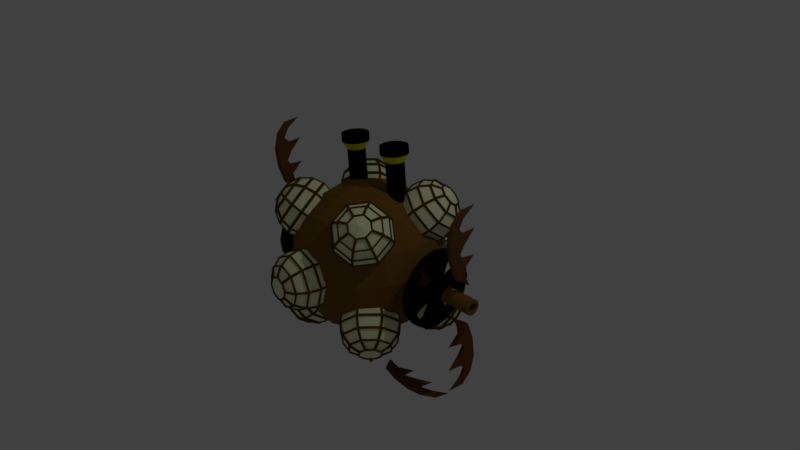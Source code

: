 # Source: Steampunk_Ship.blend  (saved by Blender 2.79.0; exported with 4.5.12 LTS)
import bpy
from mathutils import Matrix  # noqa: F401  (used for matrix-valued properties, if any)

bpy.ops.wm.read_factory_settings(use_empty=True)
scene = bpy.context.scene
scene.name = 'Scene'

# ---- collections
col_collection_1 = bpy.data.collections.new('Collection 1'); scene.collection.children.link(col_collection_1)

# ---- materials (node trees are filled in below, after node groups)
mat_chimney = bpy.data.materials.new('Chimney')
mat_chimney.alpha_threshold = 0.0
mat_chimney.use_transparent_shadow = False
mat_chimney.diffuse_color = (0.0, 0.0, 0.0, 1.0)
mat_chimney.roughness = 0.5
mat_chimney.line_color = (0.0, 0.0, 0.0, 1.0)
mat_chimney_top = bpy.data.materials.new('Chimney Top')
mat_chimney_top.alpha_threshold = 0.0
mat_chimney_top.use_transparent_shadow = False
mat_chimney_top.diffuse_color = (0.8, 0.76, 0.0, 1.0)
mat_chimney_top.roughness = 0.5
mat_frame = bpy.data.materials.new('Frame')
mat_frame.alpha_threshold = 0.0
mat_frame.use_transparent_shadow = False
mat_frame.diffuse_color = (0.1107, 0.05696, 0.01075, 1.0)
mat_frame.roughness = 0.5
mat_glass = bpy.data.materials.new('Glass')
mat_glass.alpha_threshold = 0.0
mat_glass.use_transparent_shadow = False
mat_glass.diffuse_color = (0.9484, 1.0, 0.5986, 1.0)
mat_glass.roughness = 0.5
mat_wing = bpy.data.materials.new('Wing')
mat_wing.alpha_threshold = 0.0
mat_wing.use_transparent_shadow = False
mat_wing.diffuse_color = (0.1574, 0.06719, 0.02378, 1.0)
mat_wing.roughness = 0.5
mat_center = bpy.data.materials.new('Center')
mat_center.alpha_threshold = 0.0
mat_center.use_transparent_shadow = False
mat_center.diffuse_color = (0.2266, 0.1145, 0.02068, 1.0)
mat_center.roughness = 0.5
mat_center.line_color = (0.0, 0.0, 0.0, 1.0)
mat_wheel = bpy.data.materials.new('Wheel')
mat_wheel.alpha_threshold = 0.0
mat_wheel.use_transparent_shadow = False
mat_wheel.diffuse_color = (0.005605, 0.005605, 0.005605, 1.0)
mat_wheel.roughness = 0.5

# ---- material node trees

# ---- world
world_world = bpy.data.worlds.new('World'); scene.world = world_world
world_world.color = (0.05088, 0.05088, 0.05088)
world_world.use_sun_shadow = False
world_world.sun_shadow_jitter_overblur = 0.0
world_world.cycles.sampling_method = 'MANUAL'

# ---- cameras
cam_camera = bpy.data.cameras.new('Camera')
cam_camera.clip_end = 100.0
cam_camera.lens = 35.0
cam_camera.sensor_width = 32.0
cam_camera.sensor_height = 18.0
cam_camera.ortho_scale = 7.314
cam_camera.dof.focus_distance = 0.0
cam_camera.dof.aperture_fstop = 128.0

# ---- lights
light_lamp = bpy.data.lights.new('Lamp', 'POINT')
light_lamp.transmission_factor = 0.0
light_lamp.cutoff_distance = 30.0
light_lamp.energy = 100.0
light_lamp.shadow_buffer_clip_start = 1.001
light_lamp.shadow_soft_size = 0.1
light_lamp.shadow_maximum_resolution = 0.006
light_lamp.use_absolute_resolution = True

# ---- meshes
me_cylinder_003 = bpy.data.meshes.new('Cylinder.003')
me_cylinder_003.from_pydata([(-2.4e-08, 0.18, 0.5), (3.322e-08, 0.12, -0.2), (-0.06888, 0.1663, 0.5), (-0.04592, 0.1109, -0.2), (-0.1273, 0.1273, 0.5), (-0.08485, 0.08485, -0.2), (-0.1663, 0.06888, 0.5), (-0.1109, 0.04592, -0.2), (-0.18, -7.984e-09, 0.5), (-0.12, -5.245e-09, -0.2), (-0.1663, -0.06888, 0.5), (-0.1109, -0.04592, -0.2), (-0.1273, -0.1273, 0.5), (-0.08485, -0.08485, -0.2), (-0.06888, -0.1663, 0.5), (-0.04592, -0.1109, -0.2), (-5.118e-08, -0.18, 0.5), (1.51e-08, -0.12, -0.2), (0.06888, -0.1663, 0.5), (0.04592, -0.1109, -0.2), (0.1273, -0.1273, 0.5), (0.08485, -0.08485, -0.2), (0.1663, -0.06888, 0.5), (0.1109, -0.04592, -0.2), (0.18, 2.03e-09, 0.5), (0.12, 1.431e-09, -0.2), (0.1663, 0.06888, 0.5), (0.1109, 0.04592, -0.2), (0.1273, 0.1273, 0.5), (0.08485, 0.08485, -0.2), (0.06888, 0.1663, 0.5), (0.04592, 0.1109, -0.2), (-2.591e-08, 0.072, 0.5), (-0.02755, 0.06652, 0.5), (-0.02755, 0.06652, -0.2), (2.15e-08, 0.072, -0.2), (-0.05091, 0.05091, 0.5), (-0.05091, 0.05091, -0.2), (-0.06652, 0.02755, 0.5), (-0.06652, 0.02755, -0.2), (-0.072, -2.924e-09, 0.5), (-0.072, -2.924e-09, -0.2), (-0.06652, -0.02755, 0.5), (-0.06652, -0.02755, -0.2), (-0.05091, -0.05091, 0.5), (-0.05091, -0.05091, -0.2), (-0.02755, -0.06652, 0.5), (-0.02755, -0.06652, -0.2), (-3.678e-08, -0.072, 0.5), (1.063e-08, -0.072, -0.2), (0.02755, -0.06652, 0.5), (0.02755, -0.06652, -0.2), (0.05091, -0.05091, 0.5), (0.05091, -0.05091, -0.2), (0.06652, -0.02755, 0.5), (0.06652, -0.02755, -0.2), (0.072, 1.082e-09, 0.5), (0.072, 1.082e-09, -0.2), (0.06652, 0.02755, 0.5), (0.06652, 0.02755, -0.2), (0.05091, 0.05091, 0.5), (0.05091, 0.05091, -0.2), (0.02755, 0.06652, 0.5), (0.02755, 0.06652, -0.2), (-2.4e-08, 0.18, 0.4), (-0.06888, 0.1663, 0.4), (-0.1273, 0.1273, 0.4), (-0.1663, 0.06888, 0.4), (-0.18, -7.984e-09, 0.4), (-0.1663, -0.06888, 0.4), (-0.1273, -0.1273, 0.4), (-0.06888, -0.1663, 0.4), (-5.118e-08, -0.18, 0.4), (0.06888, -0.1663, 0.4), (0.1273, -0.1273, 0.4), (0.1663, -0.06888, 0.4), (0.18, 2.03e-09, 0.4), (0.1663, 0.06888, 0.4), (0.1273, 0.1273, 0.4), (0.06888, 0.1663, 0.4), (-2.869e-08, 0.12, 0.3), (-0.04592, 0.1109, 0.3), (-0.08485, 0.08485, 0.3), (-0.1109, 0.04592, 0.3), (-0.12, -5.245e-09, 0.3), (-0.1109, -0.04592, 0.3), (-0.08485, -0.08485, 0.3), (-0.04592, -0.1109, 0.3), (-4.681e-08, -0.12, 0.3), (0.04592, -0.1109, 0.3), (0.08485, -0.08485, 0.3), (0.1109, -0.04592, 0.3), (0.12, 1.431e-09, 0.3), (0.1109, 0.04592, 0.3), (0.08485, 0.08485, 0.3), (0.04592, 0.1109, 0.3)], [], [(80, 1, 3, 81), (81, 3, 5, 82), (82, 5, 7, 83), (83, 7, 9, 84), (84, 9, 11, 85), (85, 11, 13, 86), (86, 13, 15, 87), (87, 15, 17, 88), (88, 17, 19, 89), (89, 19, 21, 90), (90, 21, 23, 91), (91, 23, 25, 92), (92, 25, 27, 93), (93, 27, 29, 94), (31, 29, 61, 63), (94, 29, 31, 95), (95, 31, 1, 80), (13, 11, 43, 45), (62, 63, 61, 60), (32, 35, 63, 62), (2, 4, 36, 33), (20, 22, 54, 52), (5, 3, 34, 37), (23, 21, 53, 55), (12, 14, 46, 44), (30, 0, 32, 62), (15, 13, 45, 47), (1, 31, 63, 35), (4, 6, 38, 36), (22, 24, 56, 54), (7, 5, 37, 39), (25, 23, 55, 57), (14, 16, 48, 46), (17, 15, 47, 49), (6, 8, 40, 38), (24, 26, 58, 56), (9, 7, 39, 41), (27, 25, 57, 59), (16, 18, 50, 48), (19, 17, 49, 51), (8, 10, 42, 40), (26, 28, 60, 58), (0, 2, 33, 32), (11, 9, 41, 43), (29, 27, 59, 61), (3, 1, 35, 34), (18, 20, 52, 50), (21, 19, 51, 53), (10, 12, 44, 42), (28, 30, 62, 60), (60, 61, 59, 58), (58, 59, 57, 56), (56, 57, 55, 54), (54, 55, 53, 52), (52, 53, 51, 50), (50, 51, 49, 48), (48, 49, 47, 46), (46, 47, 45, 44), (44, 45, 43, 42), (42, 43, 41, 40), (40, 41, 39, 38), (38, 39, 37, 36), (36, 37, 34, 33), (33, 34, 35, 32), (30, 79, 64, 0), (28, 78, 79, 30), (26, 77, 78, 28), (24, 76, 77, 26), (22, 75, 76, 24), (20, 74, 75, 22), (18, 73, 74, 20), (16, 72, 73, 18), (14, 71, 72, 16), (12, 70, 71, 14), (10, 69, 70, 12), (8, 68, 69, 10), (6, 67, 68, 8), (4, 66, 67, 6), (2, 65, 66, 4), (0, 64, 65, 2), (79, 95, 80, 64), (78, 94, 95, 79), (77, 93, 94, 78), (76, 92, 93, 77), (75, 91, 92, 76), (74, 90, 91, 75), (73, 89, 90, 74), (72, 88, 89, 73), (71, 87, 88, 72), (70, 86, 87, 71), (69, 85, 86, 70), (68, 84, 85, 69), (67, 83, 84, 68), (66, 82, 83, 67), (65, 81, 82, 66), (64, 80, 81, 65)])
me_cylinder_003.polygons.foreach_set('material_index', [0, 0, 0, 0, 0, 0, 0, 0, 0, 0, 0, 0, 0, 0, 0, 0, 0, 0, 0, 0, 0, 0, 0, 0, 0, 0, 0, 0, 0, 0, 0, 0, 0, 0, 0, 0, 0, 0, 0, 0, 0, 0, 0, 0, 0, 0, 0, 0, 0, 0, 0, 0, 0, 0, 0, 0, 0, 0, 0, 0, 0, 0, 0, 0, 0, 0, 0, 0, 0, 0, 0, 0, 0, 0, 0, 0, 0, 0, 0, 0, 1, 1, 1, 1, 1, 1, 1, 1, 1, 1, 1, 1, 1, 1, 1, 1])
me_cylinder_003.materials.append(mat_chimney)
me_cylinder_003.materials.append(mat_chimney_top)
me_cylinder_003.use_remesh_preserve_volume = False
me_cylinder_003.use_remesh_preserve_attributes = False
me_cylinder_003.use_mirror_vertex_groups = False
me_cylinder_003.update()
me_cylinder_002 = bpy.data.meshes.new('Cylinder.002')
me_cylinder_002.from_pydata([(-1.671e-07, 0.3, 0.2), (1.474e-07, 0.3, 0.1), (-0.1148, 0.2772, 0.2), (-0.1148, 0.2772, 0.1), (-0.2121, 0.2121, 0.2), (-0.2121, 0.2121, 0.1), (-0.2772, 0.1148, 0.2), (-0.2772, 0.1148, 0.1), (-0.3, -5.412e-08, 0.2), (-0.3, -5.412e-08, 0.1), (-0.2772, -0.1148, 0.2), (-0.2772, -0.1148, 0.1), (-0.2121, -0.2121, 0.2), (-0.2121, -0.2121, 0.1), (-0.1148, -0.2772, 0.2), (-0.1148, -0.2772, 0.1), (-1.318e-07, -0.3, 0.2), (1.827e-07, -0.3, 0.1), (0.1148, -0.2772, 0.2), (0.1148, -0.2772, 0.1), (0.2121, -0.2121, 0.2), (0.2121, -0.2121, 0.1), (0.2772, -0.1148, 0.2), (0.2772, -0.1148, 0.1), (0.3, 4.319e-08, 0.2), (0.3, 4.319e-08, 0.1), (0.2772, 0.1148, 0.2), (0.2772, 0.1148, 0.1), (0.2121, 0.2121, 0.2), (0.2121, 0.2121, 0.1), (0.1148, 0.2772, 0.2), (0.1148, 0.2772, 0.1), (2.037e-07, 2.235e-08, -0.3), (-0.1697, 0.1697, 1.789e-09), (-0.2217, 0.09184, 3.58e-09), (-0.09184, -0.2217, 1.099e-08), (1.716e-07, -0.24, 2.291e-08), (1.434e-07, 0.24, 2.291e-08), (-0.09184, 0.2217, 1.695e-08), (0.24, 3.455e-08, 6.964e-08), (0.2217, 0.09184, 6.608e-08), (-0.2217, -0.09184, -8.341e-09), (-0.1697, -0.1697, 1.789e-09), (0.1697, -0.1697, 4.403e-08), (0.2217, -0.09184, 5.416e-08), (0.09184, 0.2217, 3.483e-08), (-0.24, -4.33e-08, -1.19e-08), (0.09184, -0.2217, 2.887e-08), (0.1697, 0.1697, 4.403e-08), (-0.05672, 0.05673, -0.1673), (-0.0307, -0.07411, -0.1673), (1.895e-07, 0.08022, -0.1673), (0.08022, 2.829e-08, -0.1673), (-0.07411, -0.0307, -0.1673), (0.05673, -0.05673, -0.1673), (0.0307, 0.07412, -0.1673), (-0.07411, 0.0307, -0.1673), (1.989e-07, -0.08022, -0.1673), (-0.0307, 0.07411, -0.1673), (0.07412, 0.0307, -0.1673), (-0.05672, -0.05673, -0.1673), (0.07412, -0.0307, -0.1673), (-0.08022, 2.269e-09, -0.1673), (0.0307, -0.07411, -0.1673), (0.05673, 0.05673, -0.1673)], [], [(0, 1, 3, 2), (2, 3, 5, 4), (4, 5, 7, 6), (6, 7, 9, 8), (8, 9, 11, 10), (10, 11, 13, 12), (12, 13, 15, 14), (14, 15, 17, 16), (16, 17, 19, 18), (18, 19, 21, 20), (20, 21, 23, 22), (22, 23, 25, 24), (24, 25, 27, 26), (26, 27, 29, 28), (56, 49, 32), (28, 29, 31, 30), (30, 31, 1, 0), (0, 2, 4, 6, 8, 10, 12, 14, 16, 18, 20, 22, 24, 26, 28, 30), (57, 50, 32), (58, 51, 32), (59, 52, 32), (60, 53, 32), (61, 54, 32), (51, 55, 32), (62, 56, 32), (63, 57, 32), (64, 59, 32), (49, 58, 32), (50, 60, 32), (52, 61, 32), (53, 62, 32), (54, 63, 32), (55, 64, 32), (31, 29, 48, 45), (21, 19, 47, 43), (11, 9, 46, 41), (25, 23, 44, 39), (15, 13, 42, 35), (5, 3, 38, 33), (29, 27, 40, 48), (19, 17, 36, 47), (9, 7, 34, 46), (1, 31, 45, 37), (23, 21, 43, 44), (13, 11, 41, 42), (27, 25, 39, 40), (3, 1, 37, 38), (17, 15, 35, 36), (7, 5, 33, 34), (45, 48, 64, 55), (43, 47, 63, 54), (41, 46, 62, 53), (39, 44, 61, 52), (35, 42, 60, 50), (33, 38, 58, 49), (48, 40, 59, 64), (47, 36, 57, 63), (46, 34, 56, 62), (37, 45, 55, 51), (44, 43, 54, 61), (42, 41, 53, 60), (40, 39, 52, 59), (38, 37, 51, 58), (36, 35, 50, 57), (34, 33, 49, 56)])
me_cylinder_002.polygons.foreach_set('material_index', [0, 0, 0, 0, 0, 0, 0, 0, 0, 0, 0, 0, 0, 0, 0, 0, 0, 0, 0, 0, 0, 0, 0, 0, 0, 0, 0, 0, 0, 0, 0, 0, 0, 1, 1, 1, 1, 1, 1, 1, 1, 1, 1, 1, 1, 1, 1, 1, 1, 0, 0, 0, 0, 0, 0, 0, 0, 0, 0, 0, 0, 0, 0, 0, 0])
me_cylinder_002.materials.append(mat_frame)
me_cylinder_002.materials.append(mat_glass)
me_cylinder_002.use_remesh_preserve_volume = False
me_cylinder_002.use_remesh_preserve_attributes = False
me_cylinder_002.use_mirror_vertex_groups = False
me_cylinder_002.update()
me_cube_000 = bpy.data.meshes.new('Cube.000')
me_cube_000.from_pydata([(1.427, 0.1425, -0.04273), (1.304, -0.03329, -0.0422), (1.09, -0.009265, -0.04644), (0.9688, -0.006274, -0.04697), (0.7711, -0.0122, -0.04592), (0.5343, 0.02625, -0.0527), (0.6474, 0.005546, -0.04905), (0.8449, -0.06598, -0.03644), (1.176, -0.09004, -0.0322), (0.7819, 0.1612, -0.04603), (1.127, 0.1532, -0.04462), (0.3831, 0.1107, -0.03712), (1.304, -0.02287, 0.01689), (1.09, 0.001154, 0.01265), (0.9688, 0.004145, 0.01212), (0.7711, -0.001783, 0.01317), (0.5343, 0.03667, 0.006388), (0.6474, 0.01597, 0.01004), (0.8449, -0.05556, 0.02265), (1.176, -0.07962, 0.02689), (1.231, -0.1628, -0.01937), (0.5614, -0.09651, -0.03105), (0.5398, -0.1169, 0.003007), (0.523, -0.09726, -0.02767), (0.5387, -0.0926, -0.03174), (1.039, -0.2016, -0.01252), (1.349, -0.06768, -0.03614), (1.381, -0.05792, -0.03398), (0.777, -0.1966, 0.01706), (0.791, -0.1737, -0.01744), (1.231, -0.1524, 0.03972), (1.25, -0.1824, 0.01455), (0.5614, -0.08609, 0.02803), (0.5387, -0.08218, 0.02734), (0.523, -0.08795, 0.02511), (1.039, -0.1912, 0.04657), (1.035, -0.2257, 0.02219), (1.349, -0.05726, 0.02295), (1.375, -0.08193, -0.003163), (1.381, -0.04882, 0.01759), (0.791, -0.1633, 0.04164)], [], [(6, 9, 4), (6, 4, 7, 29, 21), (23, 22, 34, 11), (19, 30, 37, 12), (8, 1, 26, 20), (3, 10, 2), (33, 32, 17, 16), (17, 15, 9), (17, 32, 40, 18, 15), (18, 40, 35, 30, 19, 13, 14), (12, 37, 39, 0), (34, 33, 16, 11), (14, 13, 10), (9, 15, 4), (0, 39, 38, 27), (5, 16, 17, 6), (1, 0, 27, 26), (11, 16, 5), (1, 12, 0), (21, 24, 5, 6), (2, 13, 19, 8), (6, 17, 9), (10, 13, 2), (7, 3, 2, 8, 20, 25, 29), (7, 18, 14, 3), (3, 14, 10), (8, 19, 12, 1), (4, 15, 18, 7), (24, 23, 11, 5), (21, 22, 23, 24), (38, 26, 27), (22, 32, 33, 34), (37, 38, 39), (20, 26, 38, 31), (25, 20, 31, 36), (29, 25, 36, 28), (21, 29, 28, 22), (31, 38, 37, 30), (36, 31, 30, 35), (28, 36, 35, 40), (22, 28, 40, 32)])
me_cube_000.materials.append(mat_wing)
me_cube_000.use_remesh_preserve_volume = False
me_cube_000.use_remesh_preserve_attributes = False
me_cube_000.use_mirror_vertex_groups = False
me_cube_000.update()
me_cube_005 = bpy.data.meshes.new('Cube.005')
me_cube_005.from_pydata([(-1.427, -0.1485, 0.008578), (-1.304, 0.01684, -0.05104), (-1.09, -0.007178, -0.04681), (-0.9688, -0.01017, -0.04628), (-0.7711, -0.00424, -0.04732), (-0.5343, -0.04269, -0.04054), (-0.6474, -0.02199, -0.04419), (-0.8449, 0.04954, -0.05681), (-1.176, 0.07359, -0.06105), (-0.7819, -0.1672, 0.01187), (-1.127, -0.1592, 0.01046), (-0.3831, -0.1167, 0.002965), (-1.304, 0.02726, 0.008047), (-1.09, 0.003241, 0.01228), (-0.9688, 0.0002506, 0.01281), (-0.7711, 0.006179, 0.01176), (-0.5343, -0.03227, 0.01854), (-0.6474, -0.01157, 0.01489), (-0.8449, 0.05996, 0.002282), (-1.176, 0.08401, -0.00196), (-1.231, 0.1463, -0.07387), (-0.5614, 0.08007, -0.06219), (-0.5398, 0.1109, -0.03716), (-0.523, 0.08193, -0.05926), (-0.5387, 0.07616, -0.0615), (-1.039, 0.1852, -0.08072), (-1.349, 0.05124, -0.05711), (-1.381, 0.0428, -0.05174), (-0.777, 0.1906, -0.05122), (-0.791, 0.1573, -0.0758), (-1.231, 0.1568, -0.01479), (-1.25, 0.1764, -0.04871), (-0.5614, 0.09048, -0.003101), (-0.5387, 0.08658, -0.002412), (-0.523, 0.09123, -0.006488), (-1.039, 0.1956, -0.02163), (-1.035, 0.2197, -0.05635), (-1.349, 0.06166, 0.001982), (-1.375, 0.0759, -0.03099), (-1.381, 0.05189, -0.0001725), (-0.791, 0.1677, -0.01671)], [], [(6, 9, 4), (6, 4, 7, 29, 21), (23, 22, 34, 11), (19, 30, 37, 12), (8, 1, 26, 20), (3, 10, 2), (33, 32, 17, 16), (17, 15, 9), (17, 32, 40, 18, 15), (18, 40, 35, 30, 19, 13, 14), (12, 37, 39, 0), (34, 33, 16, 11), (14, 13, 10), (9, 15, 4), (0, 39, 38, 27), (5, 16, 17, 6), (1, 0, 27, 26), (11, 16, 5), (1, 12, 0), (21, 24, 5, 6), (2, 13, 19, 8), (6, 17, 9), (10, 13, 2), (7, 3, 2, 8, 20, 25, 29), (7, 18, 14, 3), (3, 14, 10), (8, 19, 12, 1), (4, 15, 18, 7), (24, 23, 11, 5), (21, 22, 23, 24), (38, 26, 27), (22, 32, 33, 34), (37, 38, 39), (20, 26, 38, 31), (25, 20, 31, 36), (29, 25, 36, 28), (21, 29, 28, 22), (31, 38, 37, 30), (36, 31, 30, 35), (28, 36, 35, 40), (22, 28, 40, 32)])
me_cube_005.materials.append(mat_wing)
me_cube_005.use_remesh_preserve_volume = False
me_cube_005.use_remesh_preserve_attributes = False
me_cube_005.use_mirror_vertex_groups = False
me_cube_005.update()
me_cylinder_005 = bpy.data.meshes.new('Cylinder.005')
me_cylinder_005.from_pydata([(0.2, 0.1, -2.32e-08), (-0.2, 0.1, 7.694e-08), (0.2, 0.09239, 0.03827), (-0.2, 0.09239, 0.03827), (0.2, 0.07071, 0.07071), (-0.2, 0.07071, 0.07071), (0.2, 0.03827, 0.09239), (-0.2, 0.03827, 0.09239), (0.2, -3.124e-08, 0.1), (-0.2, -3.124e-08, 0.1), (0.2, -0.03827, 0.09239), (-0.2, -0.03827, 0.09239), (0.2, -0.07071, 0.07071), (-0.2, -0.07071, 0.07071), (0.2, -0.09239, 0.03827), (-0.2, -0.09239, 0.03827), (0.2, -0.1, -6.184e-08), (-0.2, -0.1, 3.83e-08), (0.2, -0.09239, -0.03827), (-0.2, -0.09239, -0.03827), (0.2, -0.07071, -0.07071), (-0.2, -0.07071, -0.07071), (0.2, -0.03827, -0.09239), (-0.2, -0.03827, -0.09239), (0.2, 2.806e-08, -0.1), (-0.2, 2.806e-08, -0.1), (0.2, 0.03827, -0.09239), (-0.2, 0.03827, -0.09239), (0.2, 0.07071, -0.07071), (-0.2, 0.07071, -0.07071), (0.2, 0.09239, -0.03827), (-0.2, 0.09239, -0.03827), (0.2, 0.06, -3.626e-08), (0.2, 0.05543, 0.02296), (-0.2, 0.05543, 0.02296), (-0.2, 0.06, 7.596e-08), (0.2, 0.04243, 0.04243), (-0.2, 0.04243, 0.04243), (0.2, 0.02296, 0.05543), (-0.2, 0.02296, 0.05543), (0.2, -1.856e-08, 0.06), (-0.2, -1.856e-08, 0.06), (0.2, -0.02296, 0.05543), (-0.2, -0.02296, 0.05543), (0.2, -0.04243, 0.04243), (-0.2, -0.04243, 0.04243), (0.2, -0.05543, 0.02296), (-0.2, -0.05543, 0.02296), (0.2, -0.06, -5.945e-08), (-0.2, -0.06, 5.277e-08), (0.2, -0.05543, -0.02296), (-0.2, -0.05543, -0.02296), (0.2, -0.04243, -0.04243), (-0.2, -0.04243, -0.04243), (0.2, -0.02296, -0.05543), (-0.2, -0.02296, -0.05543), (0.2, 1.702e-08, -0.06), (-0.2, 1.702e-08, -0.06), (0.2, 0.02296, -0.05543), (-0.2, 0.02296, -0.05543), (0.2, 0.04243, -0.04243), (-0.2, 0.04243, -0.04243), (0.2, 0.05543, -0.02296), (-0.2, 0.05543, -0.02296)], [], [(0, 1, 3, 2), (2, 3, 5, 4), (4, 5, 7, 6), (6, 7, 9, 8), (8, 9, 11, 10), (10, 11, 13, 12), (12, 13, 15, 14), (14, 15, 17, 16), (16, 17, 19, 18), (18, 19, 21, 20), (20, 21, 23, 22), (22, 23, 25, 24), (24, 25, 27, 26), (26, 27, 29, 28), (31, 29, 61, 63), (28, 29, 31, 30), (30, 31, 1, 0), (13, 11, 43, 45), (62, 63, 61, 60), (32, 35, 63, 62), (2, 4, 36, 33), (20, 22, 54, 52), (5, 3, 34, 37), (23, 21, 53, 55), (12, 14, 46, 44), (30, 0, 32, 62), (15, 13, 45, 47), (1, 31, 63, 35), (4, 6, 38, 36), (22, 24, 56, 54), (7, 5, 37, 39), (25, 23, 55, 57), (14, 16, 48, 46), (17, 15, 47, 49), (6, 8, 40, 38), (24, 26, 58, 56), (9, 7, 39, 41), (27, 25, 57, 59), (16, 18, 50, 48), (19, 17, 49, 51), (8, 10, 42, 40), (26, 28, 60, 58), (0, 2, 33, 32), (11, 9, 41, 43), (29, 27, 59, 61), (3, 1, 35, 34), (18, 20, 52, 50), (21, 19, 51, 53), (10, 12, 44, 42), (28, 30, 62, 60), (60, 61, 59, 58), (58, 59, 57, 56), (56, 57, 55, 54), (54, 55, 53, 52), (52, 53, 51, 50), (50, 51, 49, 48), (48, 49, 47, 46), (46, 47, 45, 44), (44, 45, 43, 42), (42, 43, 41, 40), (40, 41, 39, 38), (38, 39, 37, 36), (36, 37, 34, 33), (33, 34, 35, 32)])
me_cylinder_005.materials.append(mat_center)
me_cylinder_005.use_remesh_preserve_volume = False
me_cylinder_005.use_remesh_preserve_attributes = False
me_cylinder_005.use_mirror_vertex_groups = False
me_cylinder_005.update()
me_cube_004 = bpy.data.meshes.new('Cube.004')
me_cube_004.from_pydata([(0.04273, 0.1425, 1.227), (0.0422, -0.03329, 1.104), (0.04644, -0.009265, 0.8897), (0.04697, -0.006274, 0.7688), (0.04592, -0.0122, 0.5711), (0.0527, 0.02625, 0.3343), (0.04905, 0.005546, 0.4474), (0.03644, -0.06598, 0.6449), (0.0322, -0.09004, 0.9759), (0.04603, 0.1612, 0.5819), (0.04462, 0.1532, 0.9271), (0.03712, 0.1107, 0.1831), (-0.01689, -0.02287, 1.104), (-0.01265, 0.001154, 0.8897), (-0.01212, 0.004145, 0.7688), (-0.01317, -0.001783, 0.5711), (-0.006388, 0.03667, 0.3343), (-0.01004, 0.01597, 0.4474), (-0.02265, -0.05556, 0.6449), (-0.02689, -0.07962, 0.9759), (0.01937, -0.1628, 1.031), (0.03105, -0.09651, 0.3614), (-0.003007, -0.1169, 0.3398), (0.02767, -0.09726, 0.323), (0.03174, -0.0926, 0.3387), (0.01252, -0.2016, 0.8388), (0.03614, -0.06768, 1.149), (0.03398, -0.05792, 1.181), (-0.01706, -0.1966, 0.577), (0.01744, -0.1737, 0.591), (-0.03972, -0.1524, 1.031), (-0.01455, -0.1824, 1.05), (-0.02803, -0.08609, 0.3614), (-0.02734, -0.08218, 0.3387), (-0.02511, -0.08795, 0.323), (-0.04657, -0.1912, 0.8388), (-0.02219, -0.2257, 0.8352), (-0.02295, -0.05726, 1.149), (0.003163, -0.08193, 1.175), (-0.01759, -0.04882, 1.181), (-0.04164, -0.1633, 0.591)], [], [(6, 9, 4), (6, 4, 7, 29, 21), (23, 22, 34, 11), (19, 30, 37, 12), (8, 1, 26, 20), (3, 10, 2), (33, 32, 17, 16), (17, 15, 9), (17, 32, 40, 18, 15), (18, 40, 35, 30, 19, 13, 14), (12, 37, 39, 0), (34, 33, 16, 11), (14, 13, 10), (9, 15, 4), (0, 39, 38, 27), (5, 16, 17, 6), (1, 0, 27, 26), (11, 16, 5), (1, 12, 0), (21, 24, 5, 6), (2, 13, 19, 8), (6, 17, 9), (10, 13, 2), (7, 3, 2, 8, 20, 25, 29), (7, 18, 14, 3), (3, 14, 10), (8, 19, 12, 1), (4, 15, 18, 7), (24, 23, 11, 5), (21, 22, 23, 24), (38, 26, 27), (22, 32, 33, 34), (37, 38, 39), (20, 26, 38, 31), (25, 20, 31, 36), (29, 25, 36, 28), (21, 29, 28, 22), (31, 38, 37, 30), (36, 31, 30, 35), (28, 36, 35, 40), (22, 28, 40, 32)])
me_cube_004.materials.append(mat_wing)
me_cube_004.use_remesh_preserve_volume = False
me_cube_004.use_remesh_preserve_attributes = False
me_cube_004.use_mirror_vertex_groups = False
me_cube_004.update()
me_cube_001 = bpy.data.meshes.new('Cube.001')
me_cube_001.from_pydata([(-0.008578, -0.1485, -1.227), (0.05104, 0.01684, -1.104), (0.04681, -0.007177, -0.8897), (0.04628, -0.01017, -0.7688), (0.04732, -0.00424, -0.5711), (0.04054, -0.04269, -0.3343), (0.04419, -0.02199, -0.4474), (0.05681, 0.04954, -0.6449), (0.06105, 0.07359, -0.9759), (-0.01187, -0.1672, -0.5819), (-0.01046, -0.1592, -0.9271), (-0.002965, -0.1167, -0.1831), (-0.008046, 0.02726, -1.104), (-0.01228, 0.003242, -0.8897), (-0.01281, 0.0002509, -0.7688), (-0.01176, 0.006179, -0.5711), (-0.01854, -0.03227, -0.3343), (-0.01489, -0.01157, -0.4474), (-0.002281, 0.05996, -0.6449), (0.00196, 0.08401, -0.9759), (0.07387, 0.1463, -1.031), (0.06219, 0.08007, -0.3614), (0.03716, 0.1109, -0.3398), (0.05926, 0.08193, -0.323), (0.0615, 0.07616, -0.3387), (0.08072, 0.1852, -0.8388), (0.05711, 0.05124, -1.149), (0.05174, 0.0428, -1.181), (0.05122, 0.1906, -0.577), (0.0758, 0.1573, -0.591), (0.01479, 0.1568, -1.031), (0.04871, 0.1764, -1.05), (0.003101, 0.09049, -0.3614), (0.002412, 0.08658, -0.3387), (0.006488, 0.09123, -0.323), (0.02163, 0.1956, -0.8388), (0.05635, 0.2197, -0.8352), (-0.001982, 0.06166, -1.149), (0.03099, 0.0759, -1.175), (0.0001727, 0.05189, -1.181), (0.01671, 0.1677, -0.591)], [], [(6, 9, 4), (6, 4, 7, 29, 21), (23, 22, 34, 11), (19, 30, 37, 12), (8, 1, 26, 20), (3, 10, 2), (33, 32, 17, 16), (17, 15, 9), (17, 32, 40, 18, 15), (18, 40, 35, 30, 19, 13, 14), (12, 37, 39, 0), (34, 33, 16, 11), (14, 13, 10), (9, 15, 4), (0, 39, 38, 27), (5, 16, 17, 6), (1, 0, 27, 26), (11, 16, 5), (1, 12, 0), (21, 24, 5, 6), (2, 13, 19, 8), (6, 17, 9), (10, 13, 2), (7, 3, 2, 8, 20, 25, 29), (7, 18, 14, 3), (3, 14, 10), (8, 19, 12, 1), (4, 15, 18, 7), (24, 23, 11, 5), (21, 22, 23, 24), (38, 26, 27), (22, 32, 33, 34), (37, 38, 39), (20, 26, 38, 31), (25, 20, 31, 36), (29, 25, 36, 28), (21, 29, 28, 22), (31, 38, 37, 30), (36, 31, 30, 35), (28, 36, 35, 40), (22, 28, 40, 32)])
me_cube_001.materials.append(mat_wing)
me_cube_001.use_remesh_preserve_volume = False
me_cube_001.use_remesh_preserve_attributes = False
me_cube_001.use_mirror_vertex_groups = False
me_cube_001.update()
me_cube_002 = bpy.data.meshes.new('Cube.002')
me_cube_002.from_pydata([(-0.008578, -0.1485, -1.227), (0.05104, 0.01684, -1.104), (0.04681, -0.007177, -0.8897), (0.04628, -0.01017, -0.7688), (0.04732, -0.00424, -0.5711), (0.04054, -0.04269, -0.3343), (0.04419, -0.02199, -0.4474), (0.05681, 0.04954, -0.6449), (0.06105, 0.07359, -0.9759), (-0.01187, -0.1672, -0.5819), (-0.01046, -0.1592, -0.9271), (-0.002965, -0.1167, -0.1831), (-0.008046, 0.02726, -1.104), (-0.01228, 0.003242, -0.8897), (-0.01281, 0.0002509, -0.7688), (-0.01176, 0.006179, -0.5711), (-0.01854, -0.03227, -0.3343), (-0.01489, -0.01157, -0.4474), (-0.002281, 0.05996, -0.6449), (0.00196, 0.08401, -0.9759), (0.07387, 0.1463, -1.031), (0.06219, 0.08007, -0.3614), (0.03716, 0.1109, -0.3398), (0.05926, 0.08193, -0.323), (0.0615, 0.07616, -0.3387), (0.08072, 0.1852, -0.8388), (0.05711, 0.05124, -1.149), (0.05174, 0.0428, -1.181), (0.05122, 0.1906, -0.577), (0.0758, 0.1573, -0.591), (0.01479, 0.1568, -1.031), (0.04871, 0.1764, -1.05), (0.003101, 0.09049, -0.3614), (0.002412, 0.08658, -0.3387), (0.006488, 0.09123, -0.323), (0.02163, 0.1956, -0.8388), (0.05635, 0.2197, -0.8352), (-0.001982, 0.06166, -1.149), (0.03099, 0.0759, -1.175), (0.0001727, 0.05189, -1.181), (0.01671, 0.1677, -0.591)], [], [(6, 9, 4), (6, 4, 7, 29, 21), (23, 22, 34, 11), (19, 30, 37, 12), (8, 1, 26, 20), (3, 10, 2), (33, 32, 17, 16), (17, 15, 9), (17, 32, 40, 18, 15), (18, 40, 35, 30, 19, 13, 14), (12, 37, 39, 0), (34, 33, 16, 11), (14, 13, 10), (9, 15, 4), (0, 39, 38, 27), (5, 16, 17, 6), (1, 0, 27, 26), (11, 16, 5), (1, 12, 0), (21, 24, 5, 6), (2, 13, 19, 8), (6, 17, 9), (10, 13, 2), (7, 3, 2, 8, 20, 25, 29), (7, 18, 14, 3), (3, 14, 10), (8, 19, 12, 1), (4, 15, 18, 7), (24, 23, 11, 5), (21, 22, 23, 24), (38, 26, 27), (22, 32, 33, 34), (37, 38, 39), (20, 26, 38, 31), (25, 20, 31, 36), (29, 25, 36, 28), (21, 29, 28, 22), (31, 38, 37, 30), (36, 31, 30, 35), (28, 36, 35, 40), (22, 28, 40, 32)])
me_cube_002.materials.append(mat_wing)
me_cube_002.use_remesh_preserve_volume = False
me_cube_002.use_remesh_preserve_attributes = False
me_cube_002.use_mirror_vertex_groups = False
me_cube_002.update()
me_cube_003 = bpy.data.meshes.new('Cube.003')
me_cube_003.from_pydata([(0.04273, 0.1425, 1.227), (0.0422, -0.03329, 1.104), (0.04644, -0.009265, 0.8897), (0.04697, -0.006274, 0.7688), (0.04592, -0.0122, 0.5711), (0.0527, 0.02625, 0.3343), (0.04905, 0.005546, 0.4474), (0.03644, -0.06598, 0.6449), (0.0322, -0.09004, 0.9759), (0.04603, 0.1612, 0.5819), (0.04462, 0.1532, 0.9271), (0.03712, 0.1107, 0.1831), (-0.01689, -0.02287, 1.104), (-0.01265, 0.001154, 0.8897), (-0.01212, 0.004145, 0.7688), (-0.01317, -0.001783, 0.5711), (-0.006388, 0.03667, 0.3343), (-0.01004, 0.01597, 0.4474), (-0.02265, -0.05556, 0.6449), (-0.02689, -0.07962, 0.9759), (0.01937, -0.1628, 1.031), (0.03105, -0.09651, 0.3614), (-0.003007, -0.1169, 0.3398), (0.02767, -0.09726, 0.323), (0.03174, -0.0926, 0.3387), (0.01252, -0.2016, 0.8388), (0.03614, -0.06768, 1.149), (0.03398, -0.05792, 1.181), (-0.01706, -0.1966, 0.577), (0.01744, -0.1737, 0.591), (-0.03972, -0.1524, 1.031), (-0.01455, -0.1824, 1.05), (-0.02803, -0.08609, 0.3614), (-0.02734, -0.08218, 0.3387), (-0.02511, -0.08795, 0.323), (-0.04657, -0.1912, 0.8388), (-0.02219, -0.2257, 0.8352), (-0.02295, -0.05726, 1.149), (0.003163, -0.08193, 1.175), (-0.01759, -0.04882, 1.181), (-0.04164, -0.1633, 0.591)], [], [(6, 9, 4), (6, 4, 7, 29, 21), (23, 22, 34, 11), (19, 30, 37, 12), (8, 1, 26, 20), (3, 10, 2), (33, 32, 17, 16), (17, 15, 9), (17, 32, 40, 18, 15), (18, 40, 35, 30, 19, 13, 14), (12, 37, 39, 0), (34, 33, 16, 11), (14, 13, 10), (9, 15, 4), (0, 39, 38, 27), (5, 16, 17, 6), (1, 0, 27, 26), (11, 16, 5), (1, 12, 0), (21, 24, 5, 6), (2, 13, 19, 8), (6, 17, 9), (10, 13, 2), (7, 3, 2, 8, 20, 25, 29), (7, 18, 14, 3), (3, 14, 10), (8, 19, 12, 1), (4, 15, 18, 7), (24, 23, 11, 5), (21, 22, 23, 24), (38, 26, 27), (22, 32, 33, 34), (37, 38, 39), (20, 26, 38, 31), (25, 20, 31, 36), (29, 25, 36, 28), (21, 29, 28, 22), (31, 38, 37, 30), (36, 31, 30, 35), (28, 36, 35, 40), (22, 28, 40, 32)])
me_cube_003.materials.append(mat_wing)
me_cube_003.use_remesh_preserve_volume = False
me_cube_003.use_remesh_preserve_attributes = False
me_cube_003.use_mirror_vertex_groups = False
me_cube_003.update()
me_cylinder_001 = bpy.data.meshes.new('Cylinder.001')
me_cylinder_001.from_pydata([(-0.2, 0.1, -1.51e-08), (0.2, 0.1, 1.51e-08), (-0.2, 0.09239, -0.03827), (0.2, 0.09239, -0.03827), (-0.2, 0.07071, -0.07071), (0.2, 0.07071, -0.07071), (-0.2, 0.03827, -0.09239), (0.2, 0.03827, -0.09239), (-0.2, -4.371e-09, -0.1), (0.2, -4.371e-09, -0.1), (-0.2, -0.03827, -0.09239), (0.2, -0.03827, -0.09239), (-0.2, -0.07071, -0.07071), (0.2, -0.07071, -0.07071), (-0.2, -0.09239, -0.03827), (0.2, -0.09239, -0.03827), (-0.2, -0.1, -3.02e-08), (0.2, -0.1, 0.0), (-0.2, -0.09239, 0.03827), (0.2, -0.09239, 0.03827), (-0.2, -0.07071, 0.07071), (0.2, -0.07071, 0.07071), (-0.2, -0.03827, 0.09239), (0.2, -0.03827, 0.09239), (-0.2, 1.192e-09, 0.1), (0.2, 1.192e-09, 0.1), (-0.2, 0.03827, 0.09239), (0.2, 0.03827, 0.09239), (-0.2, 0.07071, 0.07071), (0.2, 0.07071, 0.07071), (-0.2, 0.09239, 0.03827), (0.2, 0.09239, 0.03827), (-0.2, 0.06, -1.279e-08), (-0.2, 0.05543, -0.02296), (0.2, 0.05543, -0.02296), (0.2, 0.06, 5.334e-09), (-0.2, 0.04243, -0.04243), (0.2, 0.04243, -0.04243), (-0.2, 0.02296, -0.05543), (0.2, 0.02296, -0.05543), (-0.2, -2.436e-09, -0.06), (0.2, -2.436e-09, -0.06), (-0.2, -0.02296, -0.05543), (0.2, -0.02296, -0.05543), (-0.2, -0.04243, -0.04243), (0.2, -0.04243, -0.04243), (-0.2, -0.05543, -0.02296), (0.2, -0.05543, -0.02296), (-0.2, -0.06, -2.184e-08), (0.2, -0.06, -3.725e-09), (-0.2, -0.05543, 0.02296), (0.2, -0.05543, 0.02296), (-0.2, -0.04243, 0.04243), (0.2, -0.04243, 0.04243), (-0.2, -0.02296, 0.05543), (0.2, -0.02296, 0.05543), (-0.2, 9.018e-10, 0.06), (0.2, 9.018e-10, 0.06), (-0.2, 0.02296, 0.05543), (0.2, 0.02296, 0.05543), (-0.2, 0.04243, 0.04243), (0.2, 0.04243, 0.04243), (-0.2, 0.05543, 0.02296), (0.2, 0.05543, 0.02296)], [], [(0, 1, 3, 2), (2, 3, 5, 4), (4, 5, 7, 6), (6, 7, 9, 8), (8, 9, 11, 10), (10, 11, 13, 12), (12, 13, 15, 14), (14, 15, 17, 16), (16, 17, 19, 18), (18, 19, 21, 20), (20, 21, 23, 22), (22, 23, 25, 24), (24, 25, 27, 26), (26, 27, 29, 28), (31, 29, 61, 63), (28, 29, 31, 30), (30, 31, 1, 0), (13, 11, 43, 45), (62, 63, 61, 60), (32, 35, 63, 62), (2, 4, 36, 33), (20, 22, 54, 52), (5, 3, 34, 37), (23, 21, 53, 55), (12, 14, 46, 44), (30, 0, 32, 62), (15, 13, 45, 47), (1, 31, 63, 35), (4, 6, 38, 36), (22, 24, 56, 54), (7, 5, 37, 39), (25, 23, 55, 57), (14, 16, 48, 46), (17, 15, 47, 49), (6, 8, 40, 38), (24, 26, 58, 56), (9, 7, 39, 41), (27, 25, 57, 59), (16, 18, 50, 48), (19, 17, 49, 51), (8, 10, 42, 40), (26, 28, 60, 58), (0, 2, 33, 32), (11, 9, 41, 43), (29, 27, 59, 61), (3, 1, 35, 34), (18, 20, 52, 50), (21, 19, 51, 53), (10, 12, 44, 42), (28, 30, 62, 60), (60, 61, 59, 58), (58, 59, 57, 56), (56, 57, 55, 54), (54, 55, 53, 52), (52, 53, 51, 50), (50, 51, 49, 48), (48, 49, 47, 46), (46, 47, 45, 44), (44, 45, 43, 42), (42, 43, 41, 40), (40, 41, 39, 38), (38, 39, 37, 36), (36, 37, 34, 33), (33, 34, 35, 32)])
me_cylinder_001.materials.append(mat_center)
me_cylinder_001.use_remesh_preserve_volume = False
me_cylinder_001.use_remesh_preserve_attributes = False
me_cylinder_001.use_mirror_vertex_groups = False
me_cylinder_001.update()
me_cylinder_004 = bpy.data.meshes.new('Cylinder.004')
me_cylinder_004.from_pydata([(0.05, 0.5, -2.881e-08), (0.05, 5.962e-09, 0.5), (0.05, 0.1913, 0.4619), (0.05, 0.3536, 0.3536), (0.05, 0.4619, 0.1913), (0.05, 0.1628, 0.3498), (0.05, 0.1006, 0.05378), (0.05, 0.3424, 0.168), (0.05, 0.04516, 0.121), (0.05, 0.05348, 0.0739), (0.05, 0.3535, 0.212), (0.05, 0.2103, 0.3603), (0.05, 0.2978, 0.3011), (0.05, 0.0183, 0.03805), (0.05, 0.04216, -2.881e-08), (-0.05, 0.5, 2.881e-08), (0.05, 1.616e-22, 0.04222), (0.05, 0.03748, 0.01941), (-0.05, 1.967e-21, 0.5), (-0.05, 0.1913, 0.4619), (-0.05, 0.3536, 0.3536), (-0.05, 0.4619, 0.1913), (-0.05, 0.1628, 0.3498), (-0.05, 0.1006, 0.05378), (-0.05, 0.3424, 0.168), (-0.05, 0.04516, 0.121), (-0.05, 0.05348, 0.0739), (-0.05, 0.3535, 0.212), (-0.05, 0.2103, 0.3603), (-0.05, 0.2978, 0.3011), (-0.05, 0.0183, 0.03805), (-0.05, 0.04216, 2.881e-08), (-0.05, 1.616e-22, 0.04222), (-0.05, 0.03748, 0.01941)], [], [(12, 10, 3), (2, 5, 11, 3), (10, 7, 4), (0, 6, 17, 14), (12, 3, 11), (0, 4, 7, 6), (8, 1, 16, 13, 9), (9, 13, 17, 6), (8, 5, 2, 1), (29, 20, 27), (19, 20, 28, 22), (21, 24, 27), (15, 31, 33, 23), (29, 28, 20), (15, 23, 24, 21), (25, 26, 30, 32, 18), (26, 23, 33, 30), (25, 18, 19, 22), (10, 12, 29, 27), (3, 4, 21, 20), (12, 11, 28, 29), (4, 0, 15, 21), (11, 5, 22, 28), (13, 16, 32, 30), (6, 7, 24, 23), (7, 10, 27, 24), (14, 17, 33, 31), (8, 9, 26, 25), (5, 8, 25, 22), (1, 2, 19, 18), (9, 6, 23, 26), (17, 13, 30, 33), (2, 3, 20, 19), (10, 4, 3), (21, 27, 20)])
me_cylinder_004.materials.append(mat_wheel)
me_cylinder_004.use_remesh_preserve_volume = False
me_cylinder_004.use_remesh_preserve_attributes = False
me_cylinder_004.use_mirror_vertex_groups = False
me_cylinder_004.update()
me_cylinder = bpy.data.meshes.new('Cylinder')
me_cylinder.from_pydata([(0.05, 0.5, 3.775e-09), (0.05, 5.962e-09, 0.5), (0.05, 0.1913, 0.4619), (0.05, 0.3536, 0.3536), (0.05, 0.4619, 0.1913), (0.05, 0.1628, 0.3498), (0.05, 0.1006, 0.05378), (0.05, 0.3424, 0.168), (0.05, 0.04516, 0.121), (0.05, 0.05348, 0.0739), (0.05, 0.3535, 0.212), (0.05, 0.2103, 0.3603), (0.05, 0.2978, 0.3011), (0.05, 0.0183, 0.03805), (0.05, 0.04216, 3.775e-09), (-0.05, 0.5, -3.775e-09), (0.05, 0.0, 0.04222), (0.05, 0.03748, 0.01941), (-0.05, 0.0, 0.5), (-0.05, 0.1913, 0.4619), (-0.05, 0.3536, 0.3536), (-0.05, 0.4619, 0.1913), (-0.05, 0.1628, 0.3498), (-0.05, 0.1006, 0.05378), (-0.05, 0.3424, 0.168), (-0.05, 0.04516, 0.121), (-0.05, 0.05348, 0.0739), (-0.05, 0.3535, 0.212), (-0.05, 0.2103, 0.3603), (-0.05, 0.2978, 0.3011), (-0.05, 0.0183, 0.03805), (-0.05, 0.04216, -3.775e-09), (-0.05, 0.0, 0.04222), (-0.05, 0.03748, 0.01941)], [], [(12, 10, 3), (2, 5, 11, 3), (10, 7, 4), (0, 6, 17, 14), (12, 3, 11), (0, 4, 7, 6), (8, 1, 16, 13, 9), (9, 13, 17, 6), (8, 5, 2, 1), (29, 20, 27), (19, 20, 28, 22), (21, 24, 27), (15, 31, 33, 23), (29, 28, 20), (15, 23, 24, 21), (25, 26, 30, 32, 18), (26, 23, 33, 30), (25, 18, 19, 22), (10, 12, 29, 27), (3, 4, 21, 20), (12, 11, 28, 29), (4, 0, 15, 21), (11, 5, 22, 28), (13, 16, 32, 30), (6, 7, 24, 23), (7, 10, 27, 24), (14, 17, 33, 31), (8, 9, 26, 25), (5, 8, 25, 22), (1, 2, 19, 18), (9, 6, 23, 26), (17, 13, 30, 33), (2, 3, 20, 19), (10, 4, 3), (21, 27, 20)])
me_cylinder.materials.append(mat_wheel)
me_cylinder.use_remesh_preserve_volume = False
me_cylinder.use_remesh_preserve_attributes = False
me_cylinder.use_mirror_vertex_groups = False
me_cylinder.update()
me_sphere_001 = bpy.data.meshes.new('Sphere.001')
me_sphere_001.from_pydata([(0.1466, 0.0, 0.3804), (0.2828, 2.844e-08, 0.2828), (0.3696, 4.598e-09, 0.1531), (0.4, 4.598e-09, -1.748e-08), (0.3696, 4.598e-09, -0.1531), (0.0, -0.1466, 0.3804), (-1.066e-07, -0.2828, 0.2828), (-1.185e-07, -0.3696, 0.1531), (-1.304e-07, -0.4, -1.748e-08), (-1.185e-07, -0.3696, -0.1531), (0.0155, -0.1531, 0.3638), (0.4, 0.0, 0.0176), (0.0, -0.4, 0.0176), (0.0155, -0.2828, 0.3004), (0.0155, -0.3696, 0.1707), (0.3696, 0.0, -0.1317), (0.0, -0.3696, -0.1317), (0.0155, -0.3696, -0.1317), (0.0155, -0.4, 0.0176), (0.01484, -0.1466, 0.3804), (0.3696, 0.0, 0.1707), (0.0, -0.3696, 0.1707), (0.0155, -0.2828, 0.2828), (0.2828, 0.0, 0.3004), (0.0, -0.2828, 0.3004), (0.0155, -0.3696, 0.1531), (0.0155, -0.4, -1.748e-08), (0.1531, 5.228e-08, 0.3638), (-2.907e-08, -0.1531, 0.3638), (0.0155, -0.3696, -0.1531), (0.3696, -0.0155, -0.1531), (0.4, -0.0155, -1.705e-08), (0.3696, -0.0155, 0.1531), (0.2828, -0.0155, 0.2828), (0.1466, -0.01484, 0.3804), (0.4, -0.0155, 0.0176), (0.3696, -0.0155, -0.1317), (0.3696, -0.0155, 0.1707), (0.2828, -0.0155, 0.3004), (0.1531, -0.0155, 0.3638), (0.2719, -0.25, -0.1532), (0.2719, -0.25, 0.1529), (0.1138, -0.09279, 0.3803), (0.2935, -0.2715, 0.01745), (0.2719, -0.25, -0.1318), (0.2719, -0.25, 0.1705), (0.2106, -0.1887, 0.3003), (0.1189, -0.09691, 0.3637), (0.2935, -0.2715, -0.0001503), (0.2106, -0.1887, 0.2827), (0.2517, -0.2702, -0.153), (0.2517, -0.2702, 0.1532), (0.09444, -0.1122, 0.3805), (0.09862, -0.1171, 0.364), (0.1904, -0.2089, 0.3006), (0.2517, -0.2702, -0.1315), (0.2517, -0.2702, 0.1708), (0.2732, -0.2917, 0.01772), (0.1904, -0.2089, 0.283), (0.2732, -0.2917, 0.0001203), (0.0155, -0.2764, 0.3036), (0.2764, 0.0, 0.3036), (0.0, -0.2764, 0.3036), (0.2764, -0.0155, 0.3036), (0.206, -0.1841, 0.3035), (0.1858, -0.2043, 0.3037), (0.0155, -0.3652, 0.1763), (0.3652, 0.0, 0.1763), (0.0, -0.3652, 0.1763), (0.3652, -0.0155, 0.1763), (0.2689, -0.2469, 0.1761), (0.2486, -0.2671, 0.1764), (0.3985, 0.0, 0.02438), (0.0, -0.3985, 0.02438), (0.0155, -0.3985, 0.02438), (0.3985, -0.0155, 0.02438), (0.2924, -0.2704, 0.02423), (0.2721, -0.2907, 0.0245), (0.0155, -0.1531, 0.3796), (0.1531, 0.0, 0.3796), (0.0, -0.1531, 0.3796), (0.1531, -0.0155, 0.3796), (0.1189, -0.09691, 0.3794), (0.09862, -0.1171, 0.3797), (0.005089, -0.3896, -0.01358), (0.005089, -0.3592, -0.1452), (0.09372, -0.09213, 0.3668), (0.0, 0.0, 0.4063), (0.1362, 0.0, 0.3668), (0.08821, -0.1068, 0.3504), (0.005089, -0.1427, 0.3503), (0.2413, -0.2599, -0.1451), (0.0, -0.1362, 0.3668), (0.004431, -0.1362, 0.3668), (0.18, -0.1985, 0.2694), (0.005089, -0.2725, 0.2693), (0.2628, -0.2814, -0.01346), (0.2831, -0.2612, -0.01373), (0.3896, -0.005149, -0.01358), (0.2002, -0.1783, 0.2691), (0.2724, -0.005149, 0.2693), (0.1362, -0.004491, 0.3668), (0.3591, -0.005149, -0.1452), (0.3591, -0.005149, 0.1395), (0.2615, -0.2396, 0.1393), (0.2615, -0.2396, -0.1454), (0.1427, -0.005149, 0.3503), (0.1085, -0.08655, 0.3501), (0.005089, -0.3592, 0.1395), (0.2413, -0.2599, 0.1396), (0.005089, -0.266, 0.29), (0.2659, -0.005149, 0.29), (0.1956, -0.1737, 0.2899), (0.1754, -0.194, 0.2902), (0.005089, -0.3549, 0.1627), (0.3548, -0.005149, 0.1627), (0.2585, -0.2366, 0.1626), (0.2382, -0.2568, 0.1628), (0.005089, -0.3881, 0.0108), (0.3881, -0.005149, 0.0108), (0.282, -0.2601, 0.01065), (0.2617, -0.2803, 0.01092)], [], [(50, 55, 17, 29), (83, 78, 10, 53), (69, 33, 100, 115), (70, 71, 56, 45), (64, 65, 54, 46), (77, 51, 109, 121), (48, 59, 55, 44), (10, 60, 110, 90), (74, 73, 12, 18), (78, 80, 28, 10), (26, 8, 16, 17), (66, 68, 21, 14), (34, 0, 88, 101), (58, 54, 13, 22), (29, 17, 16, 9), (76, 77, 57, 43), (59, 57, 18, 26), (22, 13, 24, 6), (45, 56, 51, 41), (26, 18, 12, 8), (44, 55, 50, 40), (71, 66, 14, 56), (36, 31, 98, 102), (25, 14, 21, 7), (43, 57, 59, 48), (77, 74, 18, 57), (60, 10, 28, 62), (82, 83, 53, 47), (51, 56, 14, 25), (61, 27, 39, 63), (2, 20, 37, 32), (3, 11, 35, 31), (1, 23, 38, 33), (4, 15, 36, 30), (72, 75, 35, 11), (67, 69, 37, 20), (3, 31, 36, 15), (79, 81, 39, 27), (41, 76, 120, 104), (32, 37, 45, 41), (31, 35, 43, 48), (33, 38, 46, 49), (30, 36, 44, 40), (75, 76, 43, 35), (69, 70, 45, 37), (33, 49, 99, 100), (81, 82, 47, 39), (46, 54, 58, 49), (38, 63, 64, 46), (23, 61, 63, 38), (13, 60, 62, 24), (54, 65, 60, 13), (47, 53, 65, 64), (75, 32, 103, 119), (1, 33, 69, 67), (22, 66, 114, 95), (22, 6, 68, 66), (49, 58, 71, 70), (25, 74, 118, 108), (2, 32, 75, 72), (31, 48, 97, 98), (41, 51, 77, 76), (25, 7, 73, 74), (34, 42, 82, 81), (0, 34, 81, 79), (42, 52, 83, 82), (19, 5, 80, 78), (52, 19, 78, 83), (87, 86, 101, 88), (87, 92, 93, 86), (113, 89, 90, 110), (96, 84, 85, 91), (111, 106, 107, 112), (98, 97, 105, 102), (100, 99, 116, 115), (94, 95, 114, 117), (103, 104, 120, 119), (109, 108, 118, 121), (5, 19, 93, 92), (76, 75, 119, 120), (49, 70, 116, 99), (52, 42, 86), (58, 22, 95, 94), (32, 41, 104, 103), (53, 10, 90, 89), (71, 58, 94, 117), (63, 39, 106, 111), (74, 77, 121, 118), (42, 34, 101, 86), (70, 69, 115, 116), (48, 44, 105, 97), (47, 64, 112, 107), (26, 17, 85, 84), (55, 59, 96, 91), (65, 53, 89, 113), (44, 36, 102, 105), (66, 71, 117, 114), (64, 63, 111, 112), (51, 25, 108, 109), (59, 26, 84, 96), (17, 55, 91, 85), (19, 52, 86, 93), (39, 47, 107, 106), (60, 65, 113, 110)])
me_sphere_001.polygons.foreach_set('material_index', [1, 1, 1, 1, 1, 1, 1, 1, 1, 1, 1, 1, 1, 1, 1, 1, 1, 1, 1, 1, 1, 1, 1, 1, 1, 1, 1, 1, 1, 1, 1, 1, 1, 1, 1, 1, 1, 1, 1, 1, 1, 1, 1, 1, 1, 1, 1, 1, 1, 1, 1, 1, 1, 1, 1, 1, 1, 1, 1, 1, 1, 1, 1, 1, 1, 1, 1, 1, 0, 0, 0, 0, 0, 0, 0, 0, 0, 0, 1, 1, 1, 1, 1, 1, 1, 1, 1, 1, 1, 1, 1, 1, 1, 1, 1, 1, 1, 1, 1, 1, 1, 1, 1, 1])
me_sphere_001.materials.append(mat_glass)
me_sphere_001.materials.append(mat_frame)
me_sphere_001.use_remesh_preserve_volume = False
me_sphere_001.use_remesh_preserve_attributes = False
me_sphere_001.use_mirror_vertex_groups = False
me_sphere_001.update()
me_sphere = bpy.data.meshes.new('Sphere')
me_sphere.from_pydata([(0.0, -0.7071, 0.7071), (0.0, -0.3827, 0.9239), (0.0, 0.3827, 0.9239), (0.0, 0.9239, 0.3827), (0.1464, -0.9239, 0.3536), (0.2706, -0.7071, 0.6533), (0.3536, -0.3827, 0.8536), (0.3827, 3.327e-09, 0.9239), (0.3536, 0.3827, 0.8536), (0.2706, 0.7071, 0.6533), (0.1464, 0.9239, 0.3536), (0.2706, -0.9239, 0.2706), (0.5, -0.7071, 0.5), (0.6533, -0.3827, 0.6533), (0.7071, 1.28e-08, 0.7071), (0.6533, 0.3827, 0.6533), (0.5, 0.7071, 0.5), (0.2706, 0.9239, 0.2706), (0.3536, -0.9239, 0.1464), (0.6533, -0.7071, 0.2706), (0.8536, -0.3827, 0.3536), (0.9239, 2.698e-08, 0.3827), (0.8536, 0.3827, 0.3536), (0.6533, 0.7071, 0.2706), (0.3536, 0.9239, 0.1464), (0.3827, -0.9239, 9.032e-08), (0.7071, -0.7071, 4.019e-08), (0.9239, -0.3827, -5.234e-09), (1.0, 4.371e-08, 1.149e-08), (0.9239, 0.3827, 2.822e-08), (0.7071, 0.7071, 1.02e-07), (0.3827, 0.9239, 9.658e-08), (0.3536, -0.9239, -0.1464), (0.6533, -0.7071, -0.2706), (0.8536, -0.3827, -0.3536), (0.9239, 6.044e-08, -0.3827), (0.8536, 0.3827, -0.3536), (0.6533, 0.7071, -0.2706), (0.3536, 0.9239, -0.1464), (0.2706, -0.9239, -0.2706), (0.5, -0.7071, -0.5), (0.6533, -0.3827, -0.6533), (0.7071, 7.462e-08, -0.7071), (0.6533, 0.3827, -0.6533), (0.5, 0.7071, -0.5), (0.2706, 0.9239, -0.2706), (0.1464, -0.9239, -0.3536), (0.2706, -0.7071, -0.6533), (0.3536, -0.3827, -0.8536), (0.3827, 8.41e-08, -0.9239), (0.3536, 0.3827, -0.8536), (0.2706, 0.7071, -0.6533), (0.1464, 0.9239, -0.3536), (-7.268e-08, -0.9239, -0.3827), (-2.664e-07, -0.7071, -0.7071), (-2.962e-07, -0.3827, -0.9239), (-3.26e-07, 8.742e-08, -1.0), (-2.962e-07, 0.3827, -0.9239), (-2.664e-07, 0.7071, -0.7071), (-1.621e-07, 0.9239, -0.3827), (-0.1464, -0.9239, -0.3536), (-0.2706, -0.7071, -0.6533), (-0.3536, -0.3827, -0.8536), (-0.3827, 8.41e-08, -0.9239), (-0.3536, 0.3827, -0.8536), (-0.2706, 0.7071, -0.6533), (-0.1464, 0.9239, -0.3536), (-0.2706, -0.9239, -0.2706), (-0.5, -0.7071, -0.5), (-0.6533, -0.3827, -0.6533), (-0.7071, 7.462e-08, -0.7071), (-0.6533, 0.3827, -0.6533), (-0.5, 0.7071, -0.5), (-0.2706, 0.9239, -0.2706), (-0.3536, -0.9239, -0.1464), (-0.6533, -0.7071, -0.2706), (-0.8536, -0.3827, -0.3536), (-0.9239, 6.044e-08, -0.3827), (-0.8536, 0.3827, -0.3536), (-0.6533, 0.7071, -0.2706), (-0.3536, 0.9239, -0.1464), (-0.3827, -0.9239, 2.095e-07), (-0.7071, -0.7071, 4.574e-07), (-0.9239, -0.3827, 5.014e-07), (-1.0, 4.371e-08, 6.075e-07), (-0.9239, 0.3827, 5.349e-07), (-0.7071, 0.7071, 5.192e-07), (-0.3827, 0.9239, 3.797e-07), (-0.3536, -0.9239, 0.1464), (-0.6533, -0.7071, 0.2706), (-0.8536, -0.3827, 0.3536), (-0.9239, 2.698e-08, 0.3827), (-0.8536, 0.3827, 0.3536), (-0.6533, 0.7071, 0.2706), (-0.3536, 0.9239, 0.1464), (-0.2706, -0.9239, 0.2706), (-0.5, -0.7071, 0.5), (-0.6533, -0.3827, 0.6533), (-0.7071, 1.28e-08, 0.7071), (-0.6533, 0.3827, 0.6533), (-0.5, 0.7071, 0.5), (-0.2706, 0.9239, 0.2706), (-0.1464, -0.9239, 0.3536), (-0.2706, -0.7071, 0.6533), (-0.3536, -0.3827, 0.8536), (-0.3827, 3.327e-09, 0.9239), (-0.3536, 0.3827, 0.8536), (-0.2706, 0.7071, 0.6533), (-0.1464, 0.9239, 0.3536), (-6.75e-14, -1.0, -4.371e-08), (1.061e-07, -0.9239, 0.3827), (6.575e-07, 1.421e-14, 1.0), (4.34e-07, 0.7071, 0.7071), (0.0, 1.0, 1.947e-07)], [], [(0, 110, 4, 5), (3, 112, 9, 10), (2, 111, 7, 8), (1, 0, 5, 6), (110, 109, 4), (113, 3, 10), (112, 2, 8, 9), (111, 1, 6, 7), (8, 7, 14, 15), (6, 5, 12, 13), (4, 109, 11), (113, 10, 17), (9, 8, 15, 16), (7, 6, 13, 14), (5, 4, 11, 12), (10, 9, 16, 17), (113, 17, 24), (16, 15, 22, 23), (14, 13, 20, 21), (12, 11, 18, 19), (17, 16, 23, 24), (15, 14, 21, 22), (13, 12, 19, 20), (11, 109, 18), (21, 20, 27, 28), (19, 18, 25, 26), (24, 23, 30, 31), (22, 21, 28, 29), (20, 19, 26, 27), (18, 109, 25), (113, 24, 31), (23, 22, 29, 30), (31, 30, 37, 38), (29, 28, 35, 36), (27, 26, 33, 34), (25, 109, 32), (113, 31, 38), (30, 29, 36, 37), (28, 27, 34, 35), (26, 25, 32, 33), (34, 33, 40, 41), (32, 109, 39), (113, 38, 45), (37, 36, 43, 44), (35, 34, 41, 42), (33, 32, 39, 40), (38, 37, 44, 45), (36, 35, 42, 43), (113, 45, 52), (44, 43, 50, 51), (42, 41, 48, 49), (40, 39, 46, 47), (45, 44, 51, 52), (43, 42, 49, 50), (41, 40, 47, 48), (39, 109, 46), (47, 46, 53, 54), (52, 51, 58, 59), (50, 49, 56, 57), (48, 47, 54, 55), (46, 109, 53), (113, 52, 59), (51, 50, 57, 58), (49, 48, 55, 56), (59, 58, 65, 66), (57, 56, 63, 64), (55, 54, 61, 62), (53, 109, 60), (113, 59, 66), (58, 57, 64, 65), (56, 55, 62, 63), (54, 53, 60, 61), (60, 109, 67), (113, 66, 73), (65, 64, 71, 72), (63, 62, 69, 70), (61, 60, 67, 68), (66, 65, 72, 73), (64, 63, 70, 71), (62, 61, 68, 69), (72, 71, 78, 79), (70, 69, 76, 77), (68, 67, 74, 75), (73, 72, 79, 80), (71, 70, 77, 78), (69, 68, 75, 76), (67, 109, 74), (113, 73, 80), (80, 79, 86, 87), (78, 77, 84, 85), (76, 75, 82, 83), (74, 109, 81), (113, 80, 87), (79, 78, 85, 86), (77, 76, 83, 84), (75, 74, 81, 82), (85, 84, 91, 92), (83, 82, 89, 90), (81, 109, 88), (113, 87, 94), (86, 85, 92, 93), (84, 83, 90, 91), (82, 81, 88, 89), (87, 86, 93, 94), (113, 94, 101), (93, 92, 99, 100), (91, 90, 97, 98), (89, 88, 95, 96), (94, 93, 100, 101), (92, 91, 98, 99), (90, 89, 96, 97), (88, 109, 95), (98, 97, 104, 105), (96, 95, 102, 103), (101, 100, 107, 108), (99, 98, 105, 106), (97, 96, 103, 104), (95, 109, 102), (113, 101, 108), (100, 99, 106, 107), (108, 107, 112, 3), (106, 105, 111, 2), (104, 103, 0, 1), (102, 109, 110), (113, 108, 3), (107, 106, 2, 112), (105, 104, 1, 111), (103, 102, 110, 0)])
me_sphere.materials.append(mat_center)
me_sphere.use_remesh_preserve_volume = False
me_sphere.use_remesh_preserve_attributes = False
me_sphere.use_mirror_vertex_groups = False
me_sphere.update()

# ---- objects
ob_chimney_001 = bpy.data.objects.new('Chimney.001', me_cylinder_003)
ob_chimney = bpy.data.objects.new('Chimney', me_cylinder_003)
ob_lower_base = bpy.data.objects.new('Lower Base', me_cylinder_002)
ob_wing_005 = bpy.data.objects.new('Wing.005', me_cube_000)
ob_wing_004 = bpy.data.objects.new('Wing.004', me_cube_005)
ob_wing_middle_001 = bpy.data.objects.new('Wing Middle.001', me_cylinder_005)
ob_wing_003 = bpy.data.objects.new('Wing.003', me_cube_004)
ob_wing_002 = bpy.data.objects.new('Wing.002', me_cube_001)
ob_wing_001 = bpy.data.objects.new('Wing.001', me_cube_002)
ob_wing = bpy.data.objects.new('Wing', me_cube_003)
ob_wing_middle = bpy.data.objects.new('Wing Middle', me_cylinder_001)
ob_wheel_001 = bpy.data.objects.new('Wheel.001', me_cylinder_004)
ob_wheel = bpy.data.objects.new('Wheel', me_cylinder)
ob_bulgy_part_009 = bpy.data.objects.new('Bulgy Part.009', me_sphere_001)
ob_bulgy_part_008 = bpy.data.objects.new('Bulgy Part.008', me_sphere_001)
ob_bulgy_part_007 = bpy.data.objects.new('Bulgy Part.007', me_sphere_001)
ob_bulgy_part_006 = bpy.data.objects.new('Bulgy Part.006', me_sphere_001)
ob_bulgy_part_005 = bpy.data.objects.new('Bulgy Part.005', me_sphere_001)
ob_bulgy_part_004 = bpy.data.objects.new('Bulgy Part.004', me_sphere_001)
ob_bulgy_part_003 = bpy.data.objects.new('Bulgy Part.003', me_sphere_001)
ob_bulgy_part_002 = bpy.data.objects.new('Bulgy Part.002', me_sphere_001)
ob_bulgy_part_001 = bpy.data.objects.new('Bulgy Part.001', me_sphere_001)
ob_bulgy_part = bpy.data.objects.new('Bulgy Part', me_sphere_001)
ob_center = bpy.data.objects.new('Center', me_sphere)
ob_lamp = bpy.data.objects.new('Lamp', light_lamp)
ob_camera = bpy.data.objects.new('Camera', cam_camera)

# ---- transforms, parenting, visibility, modifiers, constraints
ob_chimney_001.location = (-0.456, 0.2342, 0.9633)
ob_chimney_001.rotation_euler = (0.007625, -0.08693, -0.0876)
ob_chimney_001.lineart.crease_threshold = 0.0
ob_chimney.location = (0.3379, 0.1645, 1.033)
ob_chimney.rotation_euler = (0.007625, -0.08693, -0.0876)
ob_chimney.lineart.crease_threshold = 0.0
ob_lower_base.location = (-2.235e-08, 0.0, -1.4)
ob_lower_base.lineart.crease_threshold = 0.0
ob_wing_005.location = (-5.96e-08, -0.09987, -1.4)
ob_wing_005.rotation_euler = (0.0, -0.0, -12.57)
ob_wing_005.lineart.crease_threshold = 0.0
ob_wing_004.location = (-1.192e-07, 0.1001, -1.4)
ob_wing_004.rotation_euler = (0.0, -0.0, -12.57)
ob_wing_004.lineart.crease_threshold = 0.0
ob_wing_middle_001.location = (-1.6, 0.0, 0.1)
ob_wing_middle_001.rotation_euler = (6.283, 0.0, 0.0)
ob_wing_middle_001.lineart.crease_threshold = 0.0
ob_wing_003.location = (-1.6, 0.0001334, 0.2)
ob_wing_003.rotation_euler = (12.57, 0.0, 0.0)
ob_wing_003.lineart.crease_threshold = 0.0
ob_wing_002.location = (-1.6, 0.0001334, 5.96e-08)
ob_wing_002.rotation_euler = (12.57, 0.0, 0.0)
ob_wing_002.lineart.crease_threshold = 0.0
ob_wing_001.location = (1.6, 0.0001334, 5.96e-08)
ob_wing_001.rotation_euler = (12.57, -0.0, 0.0)
ob_wing_001.lineart.crease_threshold = 0.0
ob_wing.location = (1.6, -7.451e-09, 5.96e-08)
ob_wing.rotation_euler = (12.57, -0.0, 0.0)
ob_wing.lineart.crease_threshold = 0.0
ob_wing_middle.location = (1.6, 0.0, -1.748e-08)
ob_wing_middle.rotation_euler = (6.283, -0.0, 0.0)
ob_wing_middle.lineart.crease_threshold = 0.0
ob_wheel_001.location = (-1.2, 0.0, -0.1)
ob_wheel_001.rotation_euler = (-6.283, 0.08727, 1.175e-08)
ob_wheel_001.lineart.crease_threshold = 0.0
_m = ob_wheel_001.modifiers.new('Mirror', 'MIRROR')
_m.use_axis = (False, True, True)
_m.use_clip = True
ob_wheel.location = (1.2, 0.0, -1.748e-08)
ob_wheel.rotation_euler = (-6.283, 0.0, 0.0)
ob_wheel.lineart.crease_threshold = 0.0
_m = ob_wheel.modifiers.new('Mirror', 'MIRROR')
_m.use_axis = (False, True, True)
_m.use_clip = True
ob_bulgy_part_009.location = (-0.6069, 0.5516, 0.561)
ob_bulgy_part_009.rotation_euler = (-0.517, 0.8698, 1.773)
ob_bulgy_part_009.lineart.crease_threshold = 0.0
_m = ob_bulgy_part_009.modifiers.new('Mirror', 'MIRROR')
_m.use_axis = (True, True, False)
_m.use_clip = True
ob_bulgy_part_008.location = (0.6284, -0.5514, -0.5603)
ob_bulgy_part_008.rotation_euler = (2.625, 0.8698, 1.773)
ob_bulgy_part_008.lineart.crease_threshold = 0.0
_m = ob_bulgy_part_008.modifiers.new('Mirror', 'MIRROR')
_m.use_axis = (True, True, False)
_m.use_clip = True
ob_bulgy_part_007.location = (0.7152, 0.4448, -0.5527)
ob_bulgy_part_007.rotation_euler = (2.192, 0.3147, 2.352)
ob_bulgy_part_007.lineart.crease_threshold = 0.0
_m = ob_bulgy_part_007.modifiers.new('Mirror', 'MIRROR')
_m.use_axis = (True, True, False)
_m.use_clip = True
ob_bulgy_part_006.location = (-0.6938, -0.4446, 0.5534)
ob_bulgy_part_006.rotation_euler = (-0.9501, 0.3147, 2.352)
ob_bulgy_part_006.lineart.crease_threshold = 0.0
_m = ob_bulgy_part_006.modifiers.new('Mirror', 'MIRROR')
_m.use_axis = (True, True, False)
_m.use_clip = True
ob_bulgy_part_005.location = (-0.587, -0.4446, -0.6667)
ob_bulgy_part_005.rotation_euler = (-2.866, 0.8049, 1.013)
ob_bulgy_part_005.lineart.crease_threshold = 0.0
_m = ob_bulgy_part_005.modifiers.new('Mirror', 'MIRROR')
_m.use_axis = (True, True, False)
_m.use_clip = True
ob_bulgy_part_004.location = (0.6085, 0.4448, 0.6674)
ob_bulgy_part_004.rotation_euler = (0.2755, 0.8049, 1.013)
ob_bulgy_part_004.lineart.crease_threshold = 0.0
_m = ob_bulgy_part_004.modifiers.new('Mirror', 'MIRROR')
_m.use_axis = (True, True, False)
_m.use_clip = True
ob_bulgy_part_003.location = (0.5217, -0.5514, 0.6598)
ob_bulgy_part_003.rotation_euler = (0.8362, 0.1803, 0.5867)
ob_bulgy_part_003.lineart.crease_threshold = 0.0
_m = ob_bulgy_part_003.modifiers.new('Mirror', 'MIRROR')
_m.use_axis = (True, True, False)
_m.use_clip = True
ob_bulgy_part_002.location = (-0.5002, 0.5516, -0.6591)
ob_bulgy_part_002.rotation_euler = (-2.305, 0.1803, 0.5867)
ob_bulgy_part_002.lineart.crease_threshold = 0.0
_m = ob_bulgy_part_002.modifiers.new('Mirror', 'MIRROR')
_m.use_axis = (True, True, False)
_m.use_clip = True
ob_bulgy_part_001.location = (0.09756, 0.9963, 0.007948)
ob_bulgy_part_001.rotation_euler = (-1.563, -0.08693, -0.0876)
ob_bulgy_part_001.lineart.crease_threshold = 0.0
_m = ob_bulgy_part_001.modifiers.new('Mirror', 'MIRROR')
_m.use_axis = (True, True, False)
_m.use_clip = True
ob_bulgy_part.location = (-0.07609, -0.9961, -0.007244)
ob_bulgy_part.rotation_euler = (1.578, -0.08693, -0.0876)
ob_bulgy_part.lineart.crease_threshold = 0.0
_m = ob_bulgy_part.modifiers.new('Mirror', 'MIRROR')
_m.use_axis = (True, True, False)
_m.use_clip = True
ob_center.location = (0.01074, 0.0001171, 0.0003517)
ob_center.rotation_euler = (0.007625, -0.08693, -0.0876)
ob_center.lineart.crease_threshold = 0.0
ob_lamp.location = (4.076, 1.005, 5.904)
ob_lamp.rotation_euler = (0.6503, 0.05522, 1.866)
ob_lamp.lock_rotations_4d = False
ob_lamp.empty_display_type = 'ARROWS'
ob_lamp.color = (0.0, 0.0, 0.0, 0.0)
ob_lamp.lineart.crease_threshold = 0.0
ob_camera.location = (7.481, -6.508, 5.344)
ob_camera.rotation_euler = (1.109, 0.0, 0.8149)
ob_camera.lock_rotations_4d = False
ob_camera.empty_display_type = 'ARROWS'
ob_camera.color = (0.0, 0.0, 0.0, 0.0)
ob_camera.display_type = 'WIRE'
ob_camera.lineart.crease_threshold = 0.0

# ---- collection membership
col_collection_1.objects.link(ob_chimney_001)
col_collection_1.objects.link(ob_chimney)
col_collection_1.objects.link(ob_lower_base)
col_collection_1.objects.link(ob_wing_005)
col_collection_1.objects.link(ob_wing_004)
col_collection_1.objects.link(ob_wing_middle_001)
col_collection_1.objects.link(ob_wing_003)
col_collection_1.objects.link(ob_wing_002)
col_collection_1.objects.link(ob_wing_001)
col_collection_1.objects.link(ob_wing)
col_collection_1.objects.link(ob_wing_middle)
col_collection_1.objects.link(ob_wheel_001)
col_collection_1.objects.link(ob_wheel)
col_collection_1.objects.link(ob_bulgy_part_009)
col_collection_1.objects.link(ob_bulgy_part_008)
col_collection_1.objects.link(ob_bulgy_part_007)
col_collection_1.objects.link(ob_bulgy_part_006)
col_collection_1.objects.link(ob_bulgy_part_005)
col_collection_1.objects.link(ob_bulgy_part_004)
col_collection_1.objects.link(ob_bulgy_part_003)
col_collection_1.objects.link(ob_bulgy_part_002)
col_collection_1.objects.link(ob_bulgy_part_001)
col_collection_1.objects.link(ob_bulgy_part)
col_collection_1.objects.link(ob_center)
col_collection_1.objects.link(ob_lamp)
col_collection_1.objects.link(ob_camera)

# ---- scene / render settings (as saved in the file)
scene.camera = ob_camera
scene.frame_start = 1; scene.frame_end = 41; scene.frame_set(45)
scene.render.engine = 'BLENDER_EEVEE_NEXT'
scene.render.resolution_percentage = 50
scene.render.dither_intensity = 0.0
scene.cycles.use_denoising = False
scene.cycles.samples = 128
scene.cycles.sampling_pattern = 'TABULATED_SOBOL'
scene.cycles.use_adaptive_sampling = False
scene.cycles.use_light_tree = False
scene.cycles.blur_glossy = 0.0
scene.cycles.sample_clamp_indirect = 0.0
scene.view_settings.view_transform = 'Standard'
bpy.context.view_layer.update()
